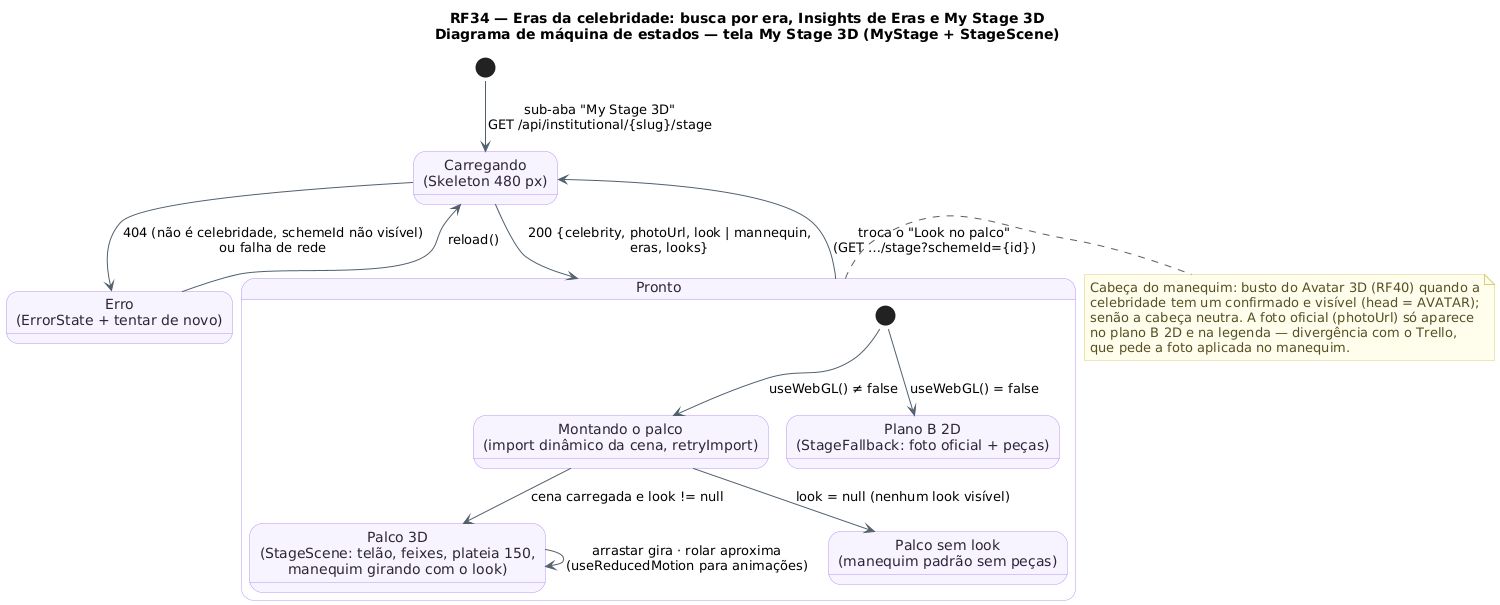

The diagram above was rendered by PlantUML. Its source (embedded in the PNG):
@startuml RF34_MaquinaDeEstados_Palco
!pragma layout smetana
!pragma layout smetana
title RF34 — Eras da celebridade: busca por era, Insights de Eras e My Stage 3D\nDiagrama de máquina de estados — tela My Stage 3D (MyStage + StageScene)
skinparam backgroundColor #FFFFFF
skinparam state {
  BackgroundColor #F8F4FF
  BorderColor #B695F5
  FontColor #2D2438
  ArrowColor #52606D
}
skinparam note {
  BackgroundColor #FFFDEB
  BorderColor #D8CE78
  FontColor #554F24
}
[*] --> Carregando : sub-aba "My Stage 3D"\nGET /api/institutional/{slug}/stage
state "Carregando\n(Skeleton 480 px)" as Carregando
state "Erro\n(ErrorState + tentar de novo)" as Erro
state "Pronto" as Pronto {
  state "Montando o palco\n(import dinâmico da cena, retryImport)" as Montando
  state "Palco 3D\n(StageScene: telão, feixes, plateia 150,\nmanequim girando com o look)" as Palco3D
  state "Plano B 2D\n(StageFallback: foto oficial + peças)" as Fallback
  state "Palco sem look\n(manequim padrão sem peças)" as SemLook
  [*] --> Montando : useWebGL() ≠ false
  [*] --> Fallback : useWebGL() = false
  Montando --> Palco3D : cena carregada e look != null
  Montando --> SemLook : look = null (nenhum look visível)
  Palco3D --> Palco3D : arrastar gira · rolar aproxima\n(useReducedMotion para animações)
}
Carregando --> Pronto : 200 {celebrity, photoUrl, look | mannequin,\neras, looks}
Carregando --> Erro : 404 (não é celebridade, schemeId não visível)\nou falha de rede
Erro --> Carregando : reload()
Pronto --> Carregando : troca o "Look no palco"\n(GET …/stage?schemeId={id})

note right of Pronto
  Cabeça do manequim: busto do Avatar 3D (RF40) quando a
  celebridade tem um confirmado e visível (head = AVATAR);
  senão a cabeça neutra. A foto oficial (photoUrl) só aparece
  no plano B 2D e na legenda — divergência com o Trello,
  que pede a foto aplicada no manequim.
end note
@enduml